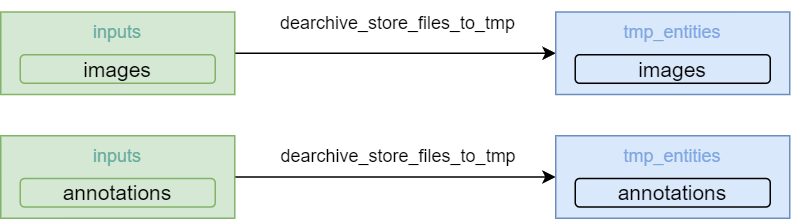

The diagram above was exported from draw.io. Its source (the exported page's mxGraphModel, read from the mxfile embedded in the PNG):
<mxGraphModel dx="591" dy="267" grid="1" gridSize="10" guides="1" tooltips="1" connect="1" arrows="1" fold="1" page="1" pageScale="1" pageWidth="827" pageHeight="1169" math="0" shadow="0">
  <root>
    <mxCell id="0" />
    <mxCell id="1" parent="0" />
    <mxCell id="ztCdEf5Xy0yyIz-OEa02-20" style="edgeStyle=orthogonalEdgeStyle;rounded=0;orthogonalLoop=1;jettySize=auto;html=1;" parent="1" source="ztCdEf5Xy0yyIz-OEa02-10" target="ztCdEf5Xy0yyIz-OEa02-18" edge="1">
      <mxGeometry relative="1" as="geometry" />
    </mxCell>
    <mxCell id="ztCdEf5Xy0yyIz-OEa02-10" value="&lt;font style=&quot;&quot;&gt;&lt;font color=&quot;#67ab9f&quot;&gt;&lt;font style=&quot;&quot;&gt;inputs&lt;/font&gt;&lt;br&gt;&lt;br&gt;&lt;/font&gt;&lt;br&gt;&lt;/font&gt;" style="rounded=0;whiteSpace=wrap;html=1;fillColor=#d5e8d4;strokeColor=#82b366;" parent="1" vertex="1">
      <mxGeometry x="370" y="147.5" width="156" height="55" as="geometry" />
    </mxCell>
    <mxCell id="ztCdEf5Xy0yyIz-OEa02-11" value="&lt;font style=&quot;font-size: 14px;&quot;&gt;images&lt;/font&gt;" style="rounded=1;whiteSpace=wrap;html=1;fillColor=#d5e8d4;strokeColor=#82b366;strokeWidth=1;" parent="1" vertex="1">
      <mxGeometry x="383" y="176" width="130" height="19" as="geometry" />
    </mxCell>
    <mxCell id="ztCdEf5Xy0yyIz-OEa02-18" value="&lt;font style=&quot;font-size: 12px;&quot;&gt;&lt;font color=&quot;#7ea6e0&quot;&gt;&lt;font style=&quot;font-size: 12px;&quot;&gt;tmp_entities&lt;/font&gt;&lt;br&gt;&lt;br&gt;&lt;/font&gt;&lt;br&gt;&lt;/font&gt;" style="rounded=0;whiteSpace=wrap;html=1;fillColor=#dae8fc;strokeColor=#6c8ebf;" parent="1" vertex="1">
      <mxGeometry x="740" y="147.5" width="156" height="55" as="geometry" />
    </mxCell>
    <mxCell id="ztCdEf5Xy0yyIz-OEa02-19" value="&lt;font style=&quot;font-size: 14px;&quot;&gt;images&lt;/font&gt;" style="rounded=1;whiteSpace=wrap;html=1;fillColor=#dae8fc;strokeColor=#000000;strokeWidth=1;" parent="1" vertex="1">
      <mxGeometry x="753" y="176" width="130" height="19" as="geometry" />
    </mxCell>
    <mxCell id="ztCdEf5Xy0yyIz-OEa02-22" style="edgeStyle=orthogonalEdgeStyle;rounded=0;orthogonalLoop=1;jettySize=auto;html=1;" parent="1" source="ztCdEf5Xy0yyIz-OEa02-23" target="ztCdEf5Xy0yyIz-OEa02-25" edge="1">
      <mxGeometry relative="1" as="geometry" />
    </mxCell>
    <mxCell id="ztCdEf5Xy0yyIz-OEa02-23" value="&lt;font style=&quot;&quot;&gt;&lt;font color=&quot;#67ab9f&quot;&gt;inputs&lt;br&gt;&lt;br&gt;&lt;/font&gt;&lt;br&gt;&lt;/font&gt;" style="rounded=0;whiteSpace=wrap;html=1;fillColor=#d5e8d4;strokeColor=#82b366;" parent="1" vertex="1">
      <mxGeometry x="370" y="230" width="156" height="55" as="geometry" />
    </mxCell>
    <mxCell id="ztCdEf5Xy0yyIz-OEa02-24" value="&lt;font style=&quot;font-size: 14px;&quot;&gt;annotations&lt;/font&gt;" style="rounded=1;whiteSpace=wrap;html=1;fillColor=#d5e8d4;strokeColor=#82b366;strokeWidth=1;" parent="1" vertex="1">
      <mxGeometry x="383" y="258.5" width="130" height="19" as="geometry" />
    </mxCell>
    <mxCell id="ztCdEf5Xy0yyIz-OEa02-25" value="&lt;font style=&quot;font-size: 12px;&quot;&gt;&lt;font color=&quot;#7ea6e0&quot;&gt;tmp_entities&lt;br&gt;&lt;br&gt;&lt;/font&gt;&lt;br&gt;&lt;/font&gt;" style="rounded=0;whiteSpace=wrap;html=1;fillColor=#dae8fc;strokeColor=#6c8ebf;" parent="1" vertex="1">
      <mxGeometry x="740" y="230" width="156" height="55" as="geometry" />
    </mxCell>
    <mxCell id="ztCdEf5Xy0yyIz-OEa02-26" value="&lt;font style=&quot;font-size: 14px;&quot;&gt;annotations&lt;/font&gt;" style="rounded=1;whiteSpace=wrap;html=1;fillColor=#dae8fc;strokeColor=#000000;strokeWidth=1;" parent="1" vertex="1">
      <mxGeometry x="753" y="258.5" width="130" height="19" as="geometry" />
    </mxCell>
    <mxCell id="ztCdEf5Xy0yyIz-OEa02-28" value="dearchive_store_files_to_tmp" style="text;html=1;strokeColor=none;fillColor=none;align=center;verticalAlign=middle;whiteSpace=wrap;rounded=0;" parent="1" vertex="1">
      <mxGeometry x="560" y="140" width="150" height="30" as="geometry" />
    </mxCell>
    <mxCell id="ztCdEf5Xy0yyIz-OEa02-29" value="dearchive_store_files_to_tmp" style="text;whiteSpace=wrap;" parent="1" vertex="1">
      <mxGeometry x="555" y="230" width="160" height="40" as="geometry" />
    </mxCell>
  </root>
</mxGraphModel>